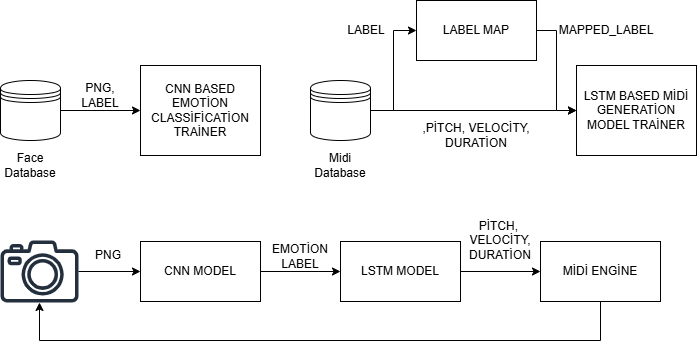

The diagram above was exported from draw.io. Its source (the exported page's mxGraphModel, read from the mxfile embedded in the PNG):
<mxGraphModel dx="1406" dy="900" grid="1" gridSize="10" guides="1" tooltips="1" connect="1" arrows="1" fold="1" page="1" pageScale="1" pageWidth="827" pageHeight="1169" math="0" shadow="0">
  <root>
    <mxCell id="0" />
    <mxCell id="1" parent="0" />
    <mxCell id="2dXZAb5TdGoiMyG6Pxpk-6" edge="1" parent="1" source="2dXZAb5TdGoiMyG6Pxpk-1" style="edgeStyle=orthogonalEdgeStyle;rounded=0;orthogonalLoop=1;jettySize=auto;html=1;" target="2dXZAb5TdGoiMyG6Pxpk-5">
      <mxGeometry relative="1" as="geometry" />
    </mxCell>
    <mxCell id="2dXZAb5TdGoiMyG6Pxpk-1" parent="1" style="shape=datastore;whiteSpace=wrap;html=1;" value="" vertex="1">
      <mxGeometry height="60" width="60" x="70" y="130" as="geometry" />
    </mxCell>
    <mxCell id="2dXZAb5TdGoiMyG6Pxpk-11" edge="1" parent="1" source="2dXZAb5TdGoiMyG6Pxpk-2" style="edgeStyle=orthogonalEdgeStyle;rounded=0;orthogonalLoop=1;jettySize=auto;html=1;entryX=0;entryY=0.5;entryDx=0;entryDy=0;" target="2dXZAb5TdGoiMyG6Pxpk-10">
      <mxGeometry relative="1" as="geometry" />
    </mxCell>
    <mxCell id="2dXZAb5TdGoiMyG6Pxpk-13" edge="1" parent="1" source="2dXZAb5TdGoiMyG6Pxpk-2" style="edgeStyle=orthogonalEdgeStyle;rounded=0;orthogonalLoop=1;jettySize=auto;html=1;" target="2dXZAb5TdGoiMyG6Pxpk-7">
      <mxGeometry relative="1" as="geometry">
        <Array as="points">
          <mxPoint x="626" y="160" />
          <mxPoint x="626" y="160" />
        </Array>
      </mxGeometry>
    </mxCell>
    <mxCell id="2dXZAb5TdGoiMyG6Pxpk-2" parent="1" style="shape=datastore;whiteSpace=wrap;html=1;" value="" vertex="1">
      <mxGeometry height="60" width="60" x="380" y="130" as="geometry" />
    </mxCell>
    <mxCell id="2dXZAb5TdGoiMyG6Pxpk-3" parent="1" style="text;html=1;whiteSpace=wrap;strokeColor=none;fillColor=none;align=center;verticalAlign=middle;rounded=0;" value="Face Database" vertex="1">
      <mxGeometry height="30" width="60" x="70" y="200" as="geometry" />
    </mxCell>
    <mxCell id="2dXZAb5TdGoiMyG6Pxpk-4" parent="1" style="text;html=1;whiteSpace=wrap;strokeColor=none;fillColor=none;align=center;verticalAlign=middle;rounded=0;" value="Midi Database" vertex="1">
      <mxGeometry height="30" width="60" x="380" y="200" as="geometry" />
    </mxCell>
    <mxCell id="2dXZAb5TdGoiMyG6Pxpk-5" parent="1" style="rounded=0;whiteSpace=wrap;html=1;" value="CNN BASED EMOTİON CLASSİFİCATİON TRAİNER" vertex="1">
      <mxGeometry height="90" width="120" x="210" y="115" as="geometry" />
    </mxCell>
    <mxCell id="2dXZAb5TdGoiMyG6Pxpk-7" parent="1" style="rounded=0;whiteSpace=wrap;html=1;" value="LSTM BASED MİDİ GENERATİON MODEL TRAİNER" vertex="1">
      <mxGeometry height="90" width="120" x="646" y="115" as="geometry" />
    </mxCell>
    <mxCell id="2dXZAb5TdGoiMyG6Pxpk-8" parent="1" style="text;html=1;whiteSpace=wrap;strokeColor=none;fillColor=none;align=center;verticalAlign=middle;rounded=0;" value="PNG, LABEL" vertex="1">
      <mxGeometry height="30" width="60" x="140" y="130" as="geometry" />
    </mxCell>
    <mxCell id="2dXZAb5TdGoiMyG6Pxpk-12" edge="1" parent="1" source="2dXZAb5TdGoiMyG6Pxpk-10" style="edgeStyle=orthogonalEdgeStyle;rounded=0;orthogonalLoop=1;jettySize=auto;html=1;exitX=1;exitY=0.5;exitDx=0;exitDy=0;entryX=0;entryY=0.5;entryDx=0;entryDy=0;" target="2dXZAb5TdGoiMyG6Pxpk-7">
      <mxGeometry relative="1" as="geometry" />
    </mxCell>
    <mxCell id="2dXZAb5TdGoiMyG6Pxpk-10" parent="1" style="rounded=0;whiteSpace=wrap;html=1;" value="LABEL MAP" vertex="1">
      <mxGeometry height="60" width="120" x="486" y="50" as="geometry" />
    </mxCell>
    <mxCell id="2dXZAb5TdGoiMyG6Pxpk-16" parent="1" style="text;html=1;whiteSpace=wrap;strokeColor=none;fillColor=none;align=center;verticalAlign=middle;rounded=0;" value="LABEL" vertex="1">
      <mxGeometry height="30" width="60" x="406" y="65" as="geometry" />
    </mxCell>
    <mxCell id="2dXZAb5TdGoiMyG6Pxpk-17" parent="1" style="text;html=1;whiteSpace=wrap;strokeColor=none;fillColor=none;align=center;verticalAlign=middle;rounded=0;" value="MAPPED_LABEL" vertex="1">
      <mxGeometry height="30" width="60" x="646" y="65" as="geometry" />
    </mxCell>
    <mxCell id="2dXZAb5TdGoiMyG6Pxpk-18" parent="1" style="text;html=1;whiteSpace=wrap;strokeColor=none;fillColor=none;align=center;verticalAlign=middle;rounded=0;" value=",PİTCH, VELOCİTY, DURATİON" vertex="1">
      <mxGeometry height="30" width="120" x="486" y="170" as="geometry" />
    </mxCell>
    <mxCell id="2dXZAb5TdGoiMyG6Pxpk-22" edge="1" parent="1" source="2dXZAb5TdGoiMyG6Pxpk-20" style="edgeStyle=orthogonalEdgeStyle;rounded=0;orthogonalLoop=1;jettySize=auto;html=1;entryX=0;entryY=0.5;entryDx=0;entryDy=0;" target="2dXZAb5TdGoiMyG6Pxpk-21">
      <mxGeometry relative="1" as="geometry" />
    </mxCell>
    <mxCell id="2dXZAb5TdGoiMyG6Pxpk-20" parent="1" style="sketch=0;outlineConnect=0;fontColor=#232F3E;gradientColor=none;fillColor=#232F3D;strokeColor=none;dashed=0;verticalLabelPosition=bottom;verticalAlign=top;align=center;html=1;fontSize=12;fontStyle=0;aspect=fixed;pointerEvents=1;shape=mxgraph.aws4.camera2;" value="" vertex="1">
      <mxGeometry height="62" width="78" x="70" y="290" as="geometry" />
    </mxCell>
    <mxCell id="2dXZAb5TdGoiMyG6Pxpk-25" edge="1" parent="1" source="2dXZAb5TdGoiMyG6Pxpk-21" style="edgeStyle=orthogonalEdgeStyle;rounded=0;orthogonalLoop=1;jettySize=auto;html=1;" target="2dXZAb5TdGoiMyG6Pxpk-24" value="">
      <mxGeometry relative="1" as="geometry" />
    </mxCell>
    <mxCell id="2dXZAb5TdGoiMyG6Pxpk-21" parent="1" style="rounded=0;whiteSpace=wrap;html=1;" value="CNN MODEL" vertex="1">
      <mxGeometry height="60" width="120" x="210" y="291" as="geometry" />
    </mxCell>
    <mxCell id="2dXZAb5TdGoiMyG6Pxpk-23" parent="1" style="text;html=1;whiteSpace=wrap;strokeColor=none;fillColor=none;align=center;verticalAlign=middle;rounded=0;" value="PNG" vertex="1">
      <mxGeometry height="30" width="60" x="148" y="290" as="geometry" />
    </mxCell>
    <mxCell id="2dXZAb5TdGoiMyG6Pxpk-28" edge="1" parent="1" source="2dXZAb5TdGoiMyG6Pxpk-24" style="edgeStyle=orthogonalEdgeStyle;rounded=0;orthogonalLoop=1;jettySize=auto;html=1;" target="2dXZAb5TdGoiMyG6Pxpk-27" value="">
      <mxGeometry relative="1" as="geometry" />
    </mxCell>
    <mxCell id="2dXZAb5TdGoiMyG6Pxpk-24" parent="1" style="whiteSpace=wrap;html=1;rounded=0;" value="LSTM MODEL" vertex="1">
      <mxGeometry height="60" width="120" x="410" y="291" as="geometry" />
    </mxCell>
    <mxCell id="2dXZAb5TdGoiMyG6Pxpk-26" parent="1" style="text;html=1;whiteSpace=wrap;strokeColor=none;fillColor=none;align=center;verticalAlign=middle;rounded=0;" value="EMOTİON LABEL" vertex="1">
      <mxGeometry height="30" width="60" x="340" y="291" as="geometry" />
    </mxCell>
    <mxCell id="2dXZAb5TdGoiMyG6Pxpk-30" edge="1" parent="1" source="2dXZAb5TdGoiMyG6Pxpk-27" style="edgeStyle=orthogonalEdgeStyle;rounded=0;orthogonalLoop=1;jettySize=auto;html=1;" target="2dXZAb5TdGoiMyG6Pxpk-20">
      <mxGeometry relative="1" as="geometry">
        <Array as="points">
          <mxPoint x="670" y="390" />
          <mxPoint x="109" y="390" />
        </Array>
        <mxPoint x="100" y="410" as="targetPoint" />
      </mxGeometry>
    </mxCell>
    <mxCell id="2dXZAb5TdGoiMyG6Pxpk-27" parent="1" style="whiteSpace=wrap;html=1;rounded=0;" value="MİDİ ENGİNE" vertex="1">
      <mxGeometry height="60" width="120" x="610" y="291" as="geometry" />
    </mxCell>
    <mxCell id="2dXZAb5TdGoiMyG6Pxpk-29" parent="1" style="text;html=1;whiteSpace=wrap;strokeColor=none;fillColor=none;align=center;verticalAlign=middle;rounded=0;" value="PİTCH,&amp;nbsp;&lt;div&gt;VELOCİTY, DURATİON&lt;/div&gt;" vertex="1">
      <mxGeometry height="60" width="120" x="510" y="260" as="geometry" />
    </mxCell>
  </root>
</mxGraphModel>